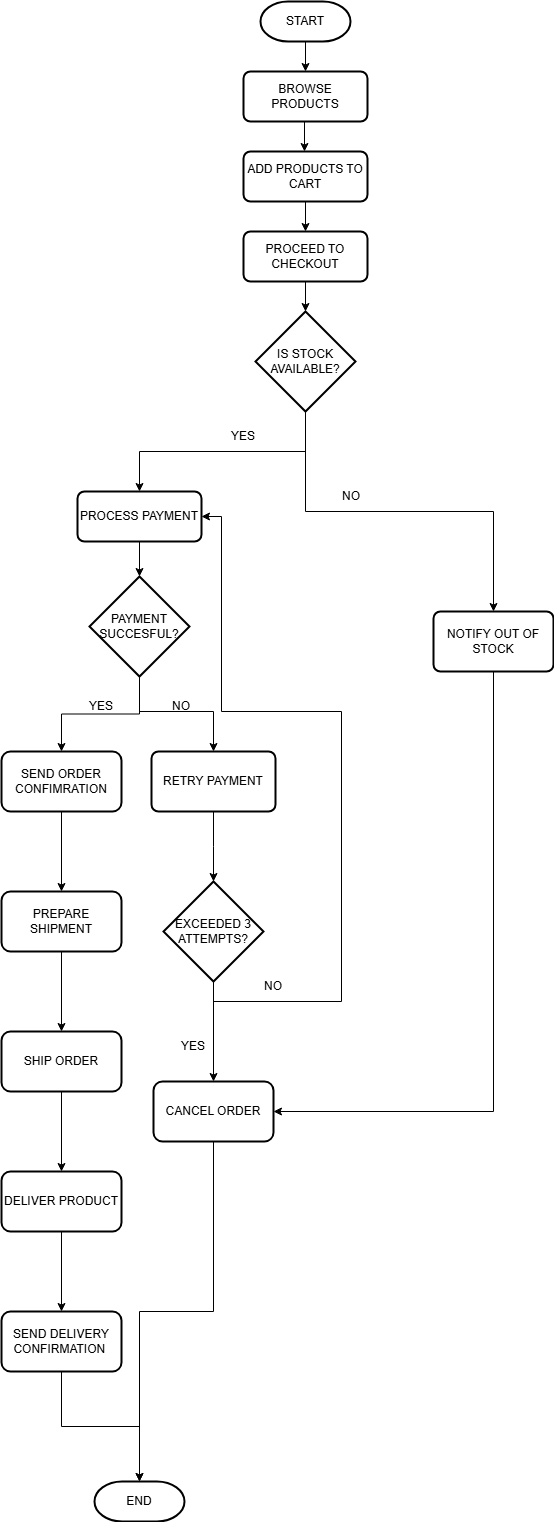

The diagram above was exported from draw.io. Its source (the exported page's mxGraphModel, read from the mxfile embedded in the PNG):
<mxGraphModel dx="1281" dy="570" grid="1" gridSize="10" guides="1" tooltips="1" connect="1" arrows="1" fold="1" page="1" pageScale="1" pageWidth="827" pageHeight="1169" math="0" shadow="0">
  <root>
    <mxCell id="WIyWlLk6GJQsqaUBKTNV-0" />
    <mxCell id="WIyWlLk6GJQsqaUBKTNV-1" parent="WIyWlLk6GJQsqaUBKTNV-0" />
    <mxCell id="IhJwvXLyBBBm3-JF2orY-0" value="START" style="strokeWidth=2;html=1;shape=mxgraph.flowchart.terminator;whiteSpace=wrap;" vertex="1" parent="WIyWlLk6GJQsqaUBKTNV-1">
      <mxGeometry x="369" y="10" width="90" height="40" as="geometry" />
    </mxCell>
    <mxCell id="IhJwvXLyBBBm3-JF2orY-1" value="" style="endArrow=classic;html=1;rounded=0;exitX=0.5;exitY=1;exitDx=0;exitDy=0;exitPerimeter=0;" edge="1" parent="WIyWlLk6GJQsqaUBKTNV-1" source="IhJwvXLyBBBm3-JF2orY-0">
      <mxGeometry width="50" height="50" relative="1" as="geometry">
        <mxPoint x="390" y="260" as="sourcePoint" />
        <mxPoint x="414" y="80" as="targetPoint" />
      </mxGeometry>
    </mxCell>
    <mxCell id="IhJwvXLyBBBm3-JF2orY-2" value="BROWSE PRODUCTS" style="rounded=1;whiteSpace=wrap;html=1;absoluteArcSize=1;arcSize=14;strokeWidth=2;" vertex="1" parent="WIyWlLk6GJQsqaUBKTNV-1">
      <mxGeometry x="352" y="80" width="124" height="50" as="geometry" />
    </mxCell>
    <mxCell id="IhJwvXLyBBBm3-JF2orY-5" value="" style="endArrow=classic;html=1;rounded=0;exitX=0.5;exitY=1;exitDx=0;exitDy=0;exitPerimeter=0;" edge="1" parent="WIyWlLk6GJQsqaUBKTNV-1">
      <mxGeometry width="50" height="50" relative="1" as="geometry">
        <mxPoint x="413" y="130" as="sourcePoint" />
        <mxPoint x="413" y="160" as="targetPoint" />
      </mxGeometry>
    </mxCell>
    <mxCell id="IhJwvXLyBBBm3-JF2orY-6" value="ADD PRODUCTS TO CART" style="rounded=1;whiteSpace=wrap;html=1;absoluteArcSize=1;arcSize=14;strokeWidth=2;" vertex="1" parent="WIyWlLk6GJQsqaUBKTNV-1">
      <mxGeometry x="352" y="160" width="124" height="50" as="geometry" />
    </mxCell>
    <mxCell id="IhJwvXLyBBBm3-JF2orY-8" value="" style="endArrow=classic;html=1;rounded=0;exitX=0.5;exitY=1;exitDx=0;exitDy=0;exitPerimeter=0;" edge="1" parent="WIyWlLk6GJQsqaUBKTNV-1">
      <mxGeometry width="50" height="50" relative="1" as="geometry">
        <mxPoint x="414" y="210" as="sourcePoint" />
        <mxPoint x="414" y="240" as="targetPoint" />
      </mxGeometry>
    </mxCell>
    <mxCell id="IhJwvXLyBBBm3-JF2orY-9" value="" style="endArrow=classic;html=1;rounded=0;exitX=0.5;exitY=1;exitDx=0;exitDy=0;exitPerimeter=0;" edge="1" parent="WIyWlLk6GJQsqaUBKTNV-1">
      <mxGeometry width="50" height="50" relative="1" as="geometry">
        <mxPoint x="414" y="290" as="sourcePoint" />
        <mxPoint x="414" y="320" as="targetPoint" />
      </mxGeometry>
    </mxCell>
    <mxCell id="IhJwvXLyBBBm3-JF2orY-11" value="PROCEED TO CHECKOUT" style="rounded=1;whiteSpace=wrap;html=1;absoluteArcSize=1;arcSize=14;strokeWidth=2;" vertex="1" parent="WIyWlLk6GJQsqaUBKTNV-1">
      <mxGeometry x="352" y="240" width="124" height="50" as="geometry" />
    </mxCell>
    <mxCell id="IhJwvXLyBBBm3-JF2orY-27" style="edgeStyle=orthogonalEdgeStyle;rounded=0;orthogonalLoop=1;jettySize=auto;html=1;entryX=0.5;entryY=0;entryDx=0;entryDy=0;exitX=0.5;exitY=1;exitDx=0;exitDy=0;exitPerimeter=0;" edge="1" parent="WIyWlLk6GJQsqaUBKTNV-1" source="IhJwvXLyBBBm3-JF2orY-12" target="IhJwvXLyBBBm3-JF2orY-54">
      <mxGeometry relative="1" as="geometry">
        <mxPoint x="396" y="440" as="sourcePoint" />
        <mxPoint x="280" y="570" as="targetPoint" />
      </mxGeometry>
    </mxCell>
    <mxCell id="IhJwvXLyBBBm3-JF2orY-12" value="IS STOCK AVAILABLE?" style="strokeWidth=2;html=1;shape=mxgraph.flowchart.decision;whiteSpace=wrap;" vertex="1" parent="WIyWlLk6GJQsqaUBKTNV-1">
      <mxGeometry x="364" y="320" width="100" height="100" as="geometry" />
    </mxCell>
    <mxCell id="IhJwvXLyBBBm3-JF2orY-77" value="" style="edgeStyle=orthogonalEdgeStyle;rounded=0;orthogonalLoop=1;jettySize=auto;html=1;exitX=0.5;exitY=1;exitDx=0;exitDy=0;exitPerimeter=0;" edge="1" parent="WIyWlLk6GJQsqaUBKTNV-1" source="IhJwvXLyBBBm3-JF2orY-12" target="IhJwvXLyBBBm3-JF2orY-76">
      <mxGeometry relative="1" as="geometry">
        <mxPoint x="602" y="550" as="sourcePoint" />
      </mxGeometry>
    </mxCell>
    <mxCell id="IhJwvXLyBBBm3-JF2orY-56" value="" style="edgeStyle=orthogonalEdgeStyle;rounded=0;orthogonalLoop=1;jettySize=auto;html=1;" edge="1" parent="WIyWlLk6GJQsqaUBKTNV-1" source="IhJwvXLyBBBm3-JF2orY-54" target="IhJwvXLyBBBm3-JF2orY-55">
      <mxGeometry relative="1" as="geometry" />
    </mxCell>
    <mxCell id="IhJwvXLyBBBm3-JF2orY-54" value="PROCESS PAYMENT" style="rounded=1;whiteSpace=wrap;html=1;absoluteArcSize=1;arcSize=14;strokeWidth=2;" vertex="1" parent="WIyWlLk6GJQsqaUBKTNV-1">
      <mxGeometry x="186" y="500" width="124" height="50" as="geometry" />
    </mxCell>
    <mxCell id="IhJwvXLyBBBm3-JF2orY-58" value="" style="edgeStyle=orthogonalEdgeStyle;rounded=0;orthogonalLoop=1;jettySize=auto;html=1;" edge="1" parent="WIyWlLk6GJQsqaUBKTNV-1" source="IhJwvXLyBBBm3-JF2orY-55" target="IhJwvXLyBBBm3-JF2orY-57">
      <mxGeometry relative="1" as="geometry" />
    </mxCell>
    <mxCell id="IhJwvXLyBBBm3-JF2orY-55" value="PAYMENT SUCCESFUL?" style="strokeWidth=2;html=1;shape=mxgraph.flowchart.decision;whiteSpace=wrap;" vertex="1" parent="WIyWlLk6GJQsqaUBKTNV-1">
      <mxGeometry x="198" y="585" width="100" height="100" as="geometry" />
    </mxCell>
    <mxCell id="IhJwvXLyBBBm3-JF2orY-60" value="" style="edgeStyle=orthogonalEdgeStyle;rounded=0;orthogonalLoop=1;jettySize=auto;html=1;" edge="1" parent="WIyWlLk6GJQsqaUBKTNV-1" source="IhJwvXLyBBBm3-JF2orY-57" target="IhJwvXLyBBBm3-JF2orY-59">
      <mxGeometry relative="1" as="geometry" />
    </mxCell>
    <mxCell id="IhJwvXLyBBBm3-JF2orY-57" value="SEND ORDER CONFIMRATION" style="rounded=1;whiteSpace=wrap;html=1;strokeWidth=2;" vertex="1" parent="WIyWlLk6GJQsqaUBKTNV-1">
      <mxGeometry x="110" y="760" width="120" height="60" as="geometry" />
    </mxCell>
    <mxCell id="IhJwvXLyBBBm3-JF2orY-62" value="" style="edgeStyle=orthogonalEdgeStyle;rounded=0;orthogonalLoop=1;jettySize=auto;html=1;" edge="1" parent="WIyWlLk6GJQsqaUBKTNV-1" source="IhJwvXLyBBBm3-JF2orY-59" target="IhJwvXLyBBBm3-JF2orY-61">
      <mxGeometry relative="1" as="geometry" />
    </mxCell>
    <mxCell id="IhJwvXLyBBBm3-JF2orY-59" value="PREPARE SHIPMENT" style="rounded=1;whiteSpace=wrap;html=1;strokeWidth=2;" vertex="1" parent="WIyWlLk6GJQsqaUBKTNV-1">
      <mxGeometry x="110" y="900" width="120" height="60" as="geometry" />
    </mxCell>
    <mxCell id="IhJwvXLyBBBm3-JF2orY-64" value="" style="edgeStyle=orthogonalEdgeStyle;rounded=0;orthogonalLoop=1;jettySize=auto;html=1;" edge="1" parent="WIyWlLk6GJQsqaUBKTNV-1" source="IhJwvXLyBBBm3-JF2orY-61" target="IhJwvXLyBBBm3-JF2orY-63">
      <mxGeometry relative="1" as="geometry" />
    </mxCell>
    <mxCell id="IhJwvXLyBBBm3-JF2orY-61" value="SHIP ORDER" style="rounded=1;whiteSpace=wrap;html=1;strokeWidth=2;" vertex="1" parent="WIyWlLk6GJQsqaUBKTNV-1">
      <mxGeometry x="110" y="1040" width="120" height="60" as="geometry" />
    </mxCell>
    <mxCell id="IhJwvXLyBBBm3-JF2orY-66" value="" style="edgeStyle=orthogonalEdgeStyle;rounded=0;orthogonalLoop=1;jettySize=auto;html=1;" edge="1" parent="WIyWlLk6GJQsqaUBKTNV-1" source="IhJwvXLyBBBm3-JF2orY-63" target="IhJwvXLyBBBm3-JF2orY-65">
      <mxGeometry relative="1" as="geometry" />
    </mxCell>
    <mxCell id="IhJwvXLyBBBm3-JF2orY-63" value="DELIVER PRODUCT" style="rounded=1;whiteSpace=wrap;html=1;strokeWidth=2;" vertex="1" parent="WIyWlLk6GJQsqaUBKTNV-1">
      <mxGeometry x="110" y="1180" width="120" height="60" as="geometry" />
    </mxCell>
    <mxCell id="IhJwvXLyBBBm3-JF2orY-65" value="SEND DELIVERY CONFIRMATION&amp;nbsp;" style="rounded=1;whiteSpace=wrap;html=1;strokeWidth=2;" vertex="1" parent="WIyWlLk6GJQsqaUBKTNV-1">
      <mxGeometry x="110" y="1320" width="120" height="60" as="geometry" />
    </mxCell>
    <mxCell id="IhJwvXLyBBBm3-JF2orY-71" value="" style="edgeStyle=orthogonalEdgeStyle;rounded=0;orthogonalLoop=1;jettySize=auto;html=1;" edge="1" parent="WIyWlLk6GJQsqaUBKTNV-1" source="IhJwvXLyBBBm3-JF2orY-69">
      <mxGeometry relative="1" as="geometry">
        <mxPoint x="322" y="890" as="targetPoint" />
      </mxGeometry>
    </mxCell>
    <mxCell id="IhJwvXLyBBBm3-JF2orY-69" value="RETRY PAYMENT" style="rounded=1;whiteSpace=wrap;html=1;absoluteArcSize=1;arcSize=14;strokeWidth=2;" vertex="1" parent="WIyWlLk6GJQsqaUBKTNV-1">
      <mxGeometry x="260" y="760" width="124" height="60" as="geometry" />
    </mxCell>
    <mxCell id="IhJwvXLyBBBm3-JF2orY-74" value="" style="edgeStyle=orthogonalEdgeStyle;rounded=0;orthogonalLoop=1;jettySize=auto;html=1;" edge="1" parent="WIyWlLk6GJQsqaUBKTNV-1" source="IhJwvXLyBBBm3-JF2orY-72" target="IhJwvXLyBBBm3-JF2orY-73">
      <mxGeometry relative="1" as="geometry" />
    </mxCell>
    <mxCell id="IhJwvXLyBBBm3-JF2orY-75" style="edgeStyle=orthogonalEdgeStyle;rounded=0;orthogonalLoop=1;jettySize=auto;html=1;exitX=0.5;exitY=1;exitDx=0;exitDy=0;exitPerimeter=0;entryX=1;entryY=0.5;entryDx=0;entryDy=0;" edge="1" parent="WIyWlLk6GJQsqaUBKTNV-1" source="IhJwvXLyBBBm3-JF2orY-72" target="IhJwvXLyBBBm3-JF2orY-54">
      <mxGeometry relative="1" as="geometry">
        <Array as="points">
          <mxPoint x="322" y="1010" />
          <mxPoint x="450" y="1010" />
          <mxPoint x="450" y="720" />
          <mxPoint x="330" y="720" />
          <mxPoint x="330" y="525" />
        </Array>
      </mxGeometry>
    </mxCell>
    <mxCell id="IhJwvXLyBBBm3-JF2orY-72" value="EXCEEDED 3 ATTEMPTS?" style="strokeWidth=2;html=1;shape=mxgraph.flowchart.decision;whiteSpace=wrap;" vertex="1" parent="WIyWlLk6GJQsqaUBKTNV-1">
      <mxGeometry x="272" y="890" width="100" height="100" as="geometry" />
    </mxCell>
    <mxCell id="IhJwvXLyBBBm3-JF2orY-73" value="CANCEL ORDER" style="rounded=1;whiteSpace=wrap;html=1;strokeWidth=2;" vertex="1" parent="WIyWlLk6GJQsqaUBKTNV-1">
      <mxGeometry x="262" y="1090" width="120" height="60" as="geometry" />
    </mxCell>
    <mxCell id="IhJwvXLyBBBm3-JF2orY-78" style="edgeStyle=orthogonalEdgeStyle;rounded=0;orthogonalLoop=1;jettySize=auto;html=1;entryX=1;entryY=0.5;entryDx=0;entryDy=0;" edge="1" parent="WIyWlLk6GJQsqaUBKTNV-1" source="IhJwvXLyBBBm3-JF2orY-76" target="IhJwvXLyBBBm3-JF2orY-73">
      <mxGeometry relative="1" as="geometry">
        <Array as="points">
          <mxPoint x="602" y="1120" />
        </Array>
      </mxGeometry>
    </mxCell>
    <mxCell id="IhJwvXLyBBBm3-JF2orY-76" value="NOTIFY OUT OF STOCK" style="rounded=1;whiteSpace=wrap;html=1;absoluteArcSize=1;arcSize=14;strokeWidth=2;" vertex="1" parent="WIyWlLk6GJQsqaUBKTNV-1">
      <mxGeometry x="542" y="620" width="120" height="60" as="geometry" />
    </mxCell>
    <mxCell id="IhJwvXLyBBBm3-JF2orY-80" value="" style="endArrow=classic;html=1;rounded=0;exitX=0.5;exitY=1;exitDx=0;exitDy=0;exitPerimeter=0;entryX=0.5;entryY=0;entryDx=0;entryDy=0;" edge="1" parent="WIyWlLk6GJQsqaUBKTNV-1" source="IhJwvXLyBBBm3-JF2orY-55" target="IhJwvXLyBBBm3-JF2orY-69">
      <mxGeometry width="50" height="50" relative="1" as="geometry">
        <mxPoint x="440" y="760" as="sourcePoint" />
        <mxPoint x="490" y="710" as="targetPoint" />
        <Array as="points">
          <mxPoint x="248" y="720" />
          <mxPoint x="322" y="720" />
        </Array>
      </mxGeometry>
    </mxCell>
    <mxCell id="IhJwvXLyBBBm3-JF2orY-82" value="YES" style="text;html=1;align=center;verticalAlign=middle;whiteSpace=wrap;rounded=0;" vertex="1" parent="WIyWlLk6GJQsqaUBKTNV-1">
      <mxGeometry x="322" y="430" width="60" height="30" as="geometry" />
    </mxCell>
    <mxCell id="IhJwvXLyBBBm3-JF2orY-83" value="NO" style="text;html=1;align=center;verticalAlign=middle;whiteSpace=wrap;rounded=0;" vertex="1" parent="WIyWlLk6GJQsqaUBKTNV-1">
      <mxGeometry x="430" y="490" width="60" height="30" as="geometry" />
    </mxCell>
    <mxCell id="IhJwvXLyBBBm3-JF2orY-84" value="YES" style="text;html=1;align=center;verticalAlign=middle;whiteSpace=wrap;rounded=0;" vertex="1" parent="WIyWlLk6GJQsqaUBKTNV-1">
      <mxGeometry x="180" y="700" width="60" height="30" as="geometry" />
    </mxCell>
    <mxCell id="IhJwvXLyBBBm3-JF2orY-85" value="NO" style="text;html=1;align=center;verticalAlign=middle;whiteSpace=wrap;rounded=0;" vertex="1" parent="WIyWlLk6GJQsqaUBKTNV-1">
      <mxGeometry x="260" y="700" width="60" height="30" as="geometry" />
    </mxCell>
    <mxCell id="IhJwvXLyBBBm3-JF2orY-86" value="YES" style="text;html=1;align=center;verticalAlign=middle;whiteSpace=wrap;rounded=0;" vertex="1" parent="WIyWlLk6GJQsqaUBKTNV-1">
      <mxGeometry x="272" y="1040" width="60" height="30" as="geometry" />
    </mxCell>
    <mxCell id="IhJwvXLyBBBm3-JF2orY-87" value="NO" style="text;html=1;align=center;verticalAlign=middle;whiteSpace=wrap;rounded=0;" vertex="1" parent="WIyWlLk6GJQsqaUBKTNV-1">
      <mxGeometry x="352" y="980" width="60" height="30" as="geometry" />
    </mxCell>
    <mxCell id="IhJwvXLyBBBm3-JF2orY-88" value="END" style="strokeWidth=2;html=1;shape=mxgraph.flowchart.terminator;whiteSpace=wrap;" vertex="1" parent="WIyWlLk6GJQsqaUBKTNV-1">
      <mxGeometry x="203" y="1490" width="90" height="40" as="geometry" />
    </mxCell>
    <mxCell id="IhJwvXLyBBBm3-JF2orY-89" style="edgeStyle=orthogonalEdgeStyle;rounded=0;orthogonalLoop=1;jettySize=auto;html=1;entryX=0.5;entryY=0;entryDx=0;entryDy=0;entryPerimeter=0;" edge="1" parent="WIyWlLk6GJQsqaUBKTNV-1" source="IhJwvXLyBBBm3-JF2orY-65" target="IhJwvXLyBBBm3-JF2orY-88">
      <mxGeometry relative="1" as="geometry" />
    </mxCell>
    <mxCell id="IhJwvXLyBBBm3-JF2orY-90" style="edgeStyle=orthogonalEdgeStyle;rounded=0;orthogonalLoop=1;jettySize=auto;html=1;exitX=0.5;exitY=1;exitDx=0;exitDy=0;entryX=0.5;entryY=0;entryDx=0;entryDy=0;entryPerimeter=0;" edge="1" parent="WIyWlLk6GJQsqaUBKTNV-1" source="IhJwvXLyBBBm3-JF2orY-73" target="IhJwvXLyBBBm3-JF2orY-88">
      <mxGeometry relative="1" as="geometry" />
    </mxCell>
  </root>
</mxGraphModel>